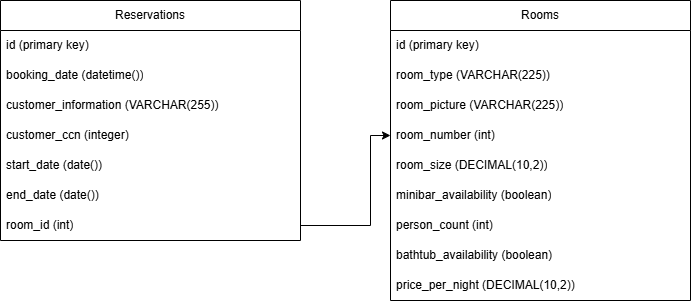

The diagram above was exported from draw.io. Its source (the exported page's mxGraphModel, read from the mxfile embedded in the PNG):
<mxGraphModel dx="1050" dy="565" grid="1" gridSize="10" guides="1" tooltips="1" connect="1" arrows="1" fold="1" page="1" pageScale="1" pageWidth="850" pageHeight="1100" background="#ffffff" math="0" shadow="0" extFonts="Permanent Marker^https://fonts.googleapis.com/css?family=Permanent+Marker">
  <root>
    <mxCell id="0" />
    <mxCell id="1" parent="0" />
    <mxCell id="ItutpBVES61mMAi6mg8p-8" value="Reservations" style="swimlane;fontStyle=0;childLayout=stackLayout;horizontal=1;startSize=30;horizontalStack=0;resizeParent=1;resizeParentMax=0;resizeLast=0;collapsible=1;marginBottom=0;whiteSpace=wrap;html=1;" parent="1" vertex="1">
      <mxGeometry x="50" y="70" width="300" height="240" as="geometry" />
    </mxCell>
    <mxCell id="ItutpBVES61mMAi6mg8p-33" value="id (primary key)" style="text;strokeColor=none;fillColor=none;align=left;verticalAlign=middle;spacingLeft=4;spacingRight=4;overflow=hidden;points=[[0,0.5],[1,0.5]];portConstraint=eastwest;rotatable=0;whiteSpace=wrap;html=1;" parent="ItutpBVES61mMAi6mg8p-8" vertex="1">
      <mxGeometry y="30" width="300" height="30" as="geometry" />
    </mxCell>
    <mxCell id="ItutpBVES61mMAi6mg8p-9" value="booking_date (datetime())" style="text;strokeColor=none;fillColor=none;align=left;verticalAlign=middle;spacingLeft=4;spacingRight=4;overflow=hidden;points=[[0,0.5],[1,0.5]];portConstraint=eastwest;rotatable=0;whiteSpace=wrap;html=1;" parent="ItutpBVES61mMAi6mg8p-8" vertex="1">
      <mxGeometry y="60" width="300" height="30" as="geometry" />
    </mxCell>
    <mxCell id="ItutpBVES61mMAi6mg8p-21" value="customer_information (VARCHAR(255))" style="text;strokeColor=none;fillColor=none;align=left;verticalAlign=middle;spacingLeft=4;spacingRight=4;overflow=hidden;points=[[0,0.5],[1,0.5]];portConstraint=eastwest;rotatable=0;whiteSpace=wrap;html=1;" parent="ItutpBVES61mMAi6mg8p-8" vertex="1">
      <mxGeometry y="90" width="300" height="30" as="geometry" />
    </mxCell>
    <mxCell id="ItutpBVES61mMAi6mg8p-20" value="customer_ccn (integer)" style="text;strokeColor=none;fillColor=none;align=left;verticalAlign=middle;spacingLeft=4;spacingRight=4;overflow=hidden;points=[[0,0.5],[1,0.5]];portConstraint=eastwest;rotatable=0;whiteSpace=wrap;html=1;" parent="ItutpBVES61mMAi6mg8p-8" vertex="1">
      <mxGeometry y="120" width="300" height="30" as="geometry" />
    </mxCell>
    <mxCell id="ItutpBVES61mMAi6mg8p-10" value="start_date (date())" style="text;strokeColor=none;fillColor=none;align=left;verticalAlign=middle;spacingLeft=4;spacingRight=4;overflow=hidden;points=[[0,0.5],[1,0.5]];portConstraint=eastwest;rotatable=0;whiteSpace=wrap;html=1;" parent="ItutpBVES61mMAi6mg8p-8" vertex="1">
      <mxGeometry y="150" width="300" height="30" as="geometry" />
    </mxCell>
    <mxCell id="ItutpBVES61mMAi6mg8p-11" value="end_date (date())" style="text;strokeColor=none;fillColor=none;align=left;verticalAlign=middle;spacingLeft=4;spacingRight=4;overflow=hidden;points=[[0,0.5],[1,0.5]];portConstraint=eastwest;rotatable=0;whiteSpace=wrap;html=1;" parent="ItutpBVES61mMAi6mg8p-8" vertex="1">
      <mxGeometry y="180" width="300" height="30" as="geometry" />
    </mxCell>
    <mxCell id="ItutpBVES61mMAi6mg8p-16" value="room_id (int)" style="text;strokeColor=none;fillColor=none;align=left;verticalAlign=middle;spacingLeft=4;spacingRight=4;overflow=hidden;points=[[0,0.5],[1,0.5]];portConstraint=eastwest;rotatable=0;whiteSpace=wrap;html=1;" parent="ItutpBVES61mMAi6mg8p-8" vertex="1">
      <mxGeometry y="210" width="300" height="30" as="geometry" />
    </mxCell>
    <mxCell id="ItutpBVES61mMAi6mg8p-23" value="Rooms" style="swimlane;fontStyle=0;childLayout=stackLayout;horizontal=1;startSize=30;horizontalStack=0;resizeParent=1;resizeParentMax=0;resizeLast=0;collapsible=1;marginBottom=0;whiteSpace=wrap;html=1;" parent="1" vertex="1">
      <mxGeometry x="440" y="70" width="300" height="300" as="geometry" />
    </mxCell>
    <mxCell id="ItutpBVES61mMAi6mg8p-34" value="id (primary key)" style="text;strokeColor=none;fillColor=none;align=left;verticalAlign=middle;spacingLeft=4;spacingRight=4;overflow=hidden;points=[[0,0.5],[1,0.5]];portConstraint=eastwest;rotatable=0;whiteSpace=wrap;html=1;" parent="ItutpBVES61mMAi6mg8p-23" vertex="1">
      <mxGeometry y="30" width="300" height="30" as="geometry" />
    </mxCell>
    <mxCell id="ItutpBVES61mMAi6mg8p-24" value="room_type (VARCHAR(225))" style="text;strokeColor=none;fillColor=none;align=left;verticalAlign=middle;spacingLeft=4;spacingRight=4;overflow=hidden;points=[[0,0.5],[1,0.5]];portConstraint=eastwest;rotatable=0;whiteSpace=wrap;html=1;" parent="ItutpBVES61mMAi6mg8p-23" vertex="1">
      <mxGeometry y="60" width="300" height="30" as="geometry" />
    </mxCell>
    <mxCell id="ItutpBVES61mMAi6mg8p-25" value="room_picture (VARCHAR(225))" style="text;strokeColor=none;fillColor=none;align=left;verticalAlign=middle;spacingLeft=4;spacingRight=4;overflow=hidden;points=[[0,0.5],[1,0.5]];portConstraint=eastwest;rotatable=0;whiteSpace=wrap;html=1;" parent="ItutpBVES61mMAi6mg8p-23" vertex="1">
      <mxGeometry y="90" width="300" height="30" as="geometry" />
    </mxCell>
    <mxCell id="ItutpBVES61mMAi6mg8p-26" value="room_number (int)" style="text;strokeColor=none;fillColor=none;align=left;verticalAlign=middle;spacingLeft=4;spacingRight=4;overflow=hidden;points=[[0,0.5],[1,0.5]];portConstraint=eastwest;rotatable=0;whiteSpace=wrap;html=1;" parent="ItutpBVES61mMAi6mg8p-23" vertex="1">
      <mxGeometry y="120" width="300" height="30" as="geometry" />
    </mxCell>
    <mxCell id="ItutpBVES61mMAi6mg8p-27" value="room_size (DECIMAL(10,2))" style="text;strokeColor=none;fillColor=none;align=left;verticalAlign=middle;spacingLeft=4;spacingRight=4;overflow=hidden;points=[[0,0.5],[1,0.5]];portConstraint=eastwest;rotatable=0;whiteSpace=wrap;html=1;" parent="ItutpBVES61mMAi6mg8p-23" vertex="1">
      <mxGeometry y="150" width="300" height="30" as="geometry" />
    </mxCell>
    <mxCell id="ItutpBVES61mMAi6mg8p-28" value="minibar_availability (boolean)" style="text;strokeColor=none;fillColor=none;align=left;verticalAlign=middle;spacingLeft=4;spacingRight=4;overflow=hidden;points=[[0,0.5],[1,0.5]];portConstraint=eastwest;rotatable=0;whiteSpace=wrap;html=1;" parent="ItutpBVES61mMAi6mg8p-23" vertex="1">
      <mxGeometry y="180" width="300" height="30" as="geometry" />
    </mxCell>
    <mxCell id="ItutpBVES61mMAi6mg8p-29" value="person_count (int)" style="text;strokeColor=none;fillColor=none;align=left;verticalAlign=middle;spacingLeft=4;spacingRight=4;overflow=hidden;points=[[0,0.5],[1,0.5]];portConstraint=eastwest;rotatable=0;whiteSpace=wrap;html=1;" parent="ItutpBVES61mMAi6mg8p-23" vertex="1">
      <mxGeometry y="210" width="300" height="30" as="geometry" />
    </mxCell>
    <mxCell id="ItutpBVES61mMAi6mg8p-30" value="bathtub_availability (boolean)" style="text;strokeColor=none;fillColor=none;align=left;verticalAlign=middle;spacingLeft=4;spacingRight=4;overflow=hidden;points=[[0,0.5],[1,0.5]];portConstraint=eastwest;rotatable=0;whiteSpace=wrap;html=1;" parent="ItutpBVES61mMAi6mg8p-23" vertex="1">
      <mxGeometry y="240" width="300" height="30" as="geometry" />
    </mxCell>
    <mxCell id="ItutpBVES61mMAi6mg8p-31" value="price_per_night (DECIMAL(10,2))" style="text;strokeColor=none;fillColor=none;align=left;verticalAlign=middle;spacingLeft=4;spacingRight=4;overflow=hidden;points=[[0,0.5],[1,0.5]];portConstraint=eastwest;rotatable=0;whiteSpace=wrap;html=1;" parent="ItutpBVES61mMAi6mg8p-23" vertex="1">
      <mxGeometry y="270" width="300" height="30" as="geometry" />
    </mxCell>
    <mxCell id="ItutpBVES61mMAi6mg8p-32" style="edgeStyle=orthogonalEdgeStyle;rounded=0;orthogonalLoop=1;jettySize=auto;html=1;exitX=1;exitY=0.5;exitDx=0;exitDy=0;entryX=0;entryY=0.5;entryDx=0;entryDy=0;" parent="1" source="ItutpBVES61mMAi6mg8p-16" target="ItutpBVES61mMAi6mg8p-26" edge="1">
      <mxGeometry relative="1" as="geometry">
        <Array as="points">
          <mxPoint x="420" y="295" />
          <mxPoint x="420" y="205" />
        </Array>
      </mxGeometry>
    </mxCell>
  </root>
</mxGraphModel>